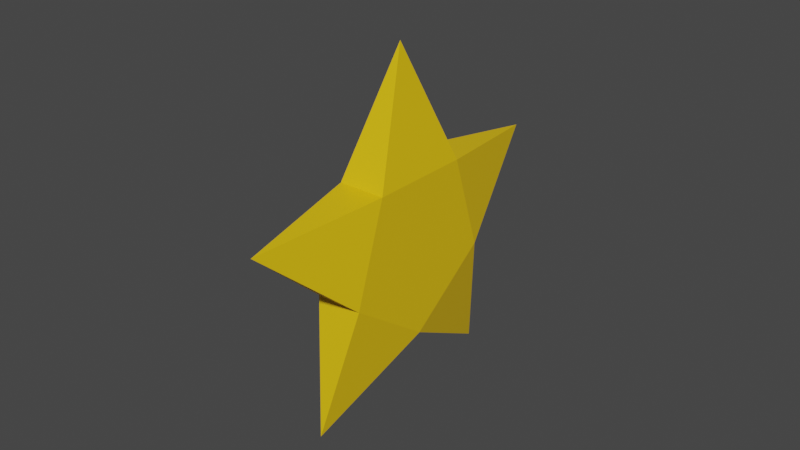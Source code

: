 # Source: LevelPegStar.blend  (saved by Blender 2.80.75; exported with 4.5.12 LTS)
import bpy
from mathutils import Matrix  # noqa: F401  (used for matrix-valued properties, if any)

bpy.ops.wm.read_factory_settings(use_empty=True)
scene = bpy.context.scene
scene.name = 'Scene'

# ---- collections
col_collection = bpy.data.collections.new('Collection'); scene.collection.children.link(col_collection)

# ---- materials (node trees are filled in below, after node groups)
mat_starcolor = bpy.data.materials.new('StarColor')
mat_starcolor.use_transparent_shadow = False

# ---- material node trees
mat_starcolor.use_nodes = True; mat_starcolor.node_tree.nodes.clear()
_N = mat_starcolor.node_tree.nodes; _L = mat_starcolor.node_tree.links
n0 = _N.new('ShaderNodeOutputMaterial'); n0.name = 'Material Output'; n0.location = (300, 300)
n1 = _N.new('ShaderNodeBsdfPrincipled'); n1.name = 'Principled BSDF'; n1.location = (10, 300)
n1.distribution = 'GGX'
n1.subsurface_method = 'BURLEY'
n1.inputs[0].default_value = (0.8796, 0.552, 0.004777, 1.0)
n1.inputs[3].default_value = 1.45
n1.inputs[27].default_value = (0.0, 0.0, 0.0, 1.0)
n1.inputs[28].default_value = 1.0
_L.new(n1.outputs[0], n0.inputs[0])
n0.is_active_output = True

# ---- world
world_world = bpy.data.worlds.new('World'); scene.world = world_world
world_world.use_nodes = True; world_world.node_tree.nodes.clear()
_N = world_world.node_tree.nodes; _L = world_world.node_tree.links
n0 = _N.new('ShaderNodeOutputWorld'); n0.name = 'World Output'; n0.location = (300, 300)
n1 = _N.new('ShaderNodeBackground'); n1.name = 'Background'; n1.location = (10, 300)
n1.inputs[0].default_value = (0.05088, 0.05088, 0.05088, 1.0)
_L.new(n1.outputs[0], n0.inputs[0])
n0.is_active_output = True
world_world.color = (0.05088, 0.05088, 0.05088)
world_world.use_sun_shadow = False
world_world.sun_shadow_jitter_overblur = 0.0

# ---- meshes
me_cylinder_001 = bpy.data.meshes.new('Cylinder.001')
me_cylinder_001.from_pydata([(-5.141e-07, 0.4606, -0.4262), (-5.141e-07, 0.4606, 0.5027), (0.5878, 0.809, 0.03826), (0.438, 0.1423, -0.4262), (0.438, 0.1423, 0.5027), (0.9511, -0.309, 0.03826), (0.2707, -0.3726, -0.4262), (0.2707, -0.3726, 0.5027), (-8.568e-08, -1.0, 0.03826), (-0.2707, -0.3726, -0.4262), (-0.2707, -0.3726, 0.5027), (-0.9511, -0.309, 0.03826), (-0.438, 0.1423, -1.0), (-0.438, 0.1423, 0.5027), (-0.5878, 0.809, 0.03826)], [], [(0, 1, 2), (2, 4, 3), (3, 4, 5), (5, 7, 6), (6, 7, 8), (8, 10, 9), (9, 10, 11), (11, 13, 12), (2, 1, 14, 13, 11, 10, 8, 7, 5, 4), (12, 13, 14), (14, 1, 0), (0, 2, 3, 5, 6, 8, 9, 11, 12, 14)])
_uv = me_cylinder_001.uv_layers.new(name='UVMap')
_uv.uv.foreach_set('vector', [1.0, 0.5, 1.0, 1.0, 0.9, 0.5, 0.9, 1.0, 0.8, 1.0, 0.8, 0.5, 0.8, 0.5, 0.8, 1.0, 0.7, 0.5, 0.7, 1.0, 0.6, 1.0, 0.6, 0.5, 0.6, 0.5, 0.6, 1.0, 0.5, 0.5, 0.5, 1.0, 0.4, 1.0, 0.4, 0.5, 0.4, 0.5, 0.4, 1.0, 0.3, 0.5, 0.3, 1.0, 0.2, 1.0, 0.2, 0.5, 0.3911, 0.4442, 0.25, 0.49, 0.1089, 0.4442, 0.02175, 0.3242, 0.02175, 0.1758, 0.1089, 0.05584, 0.25, 0.01, 0.3911, 0.05584, 0.4783, 0.1758, 0.4783, 0.3242, 0.2, 0.5, 0.2, 1.0, 0.1, 0.5, 0.1, 1.0, -7.451e-08, 1.0, -7.451e-08, 0.5, 0.75, 0.49, 0.8911, 0.4442, 0.9783, 0.3242, 0.9783, 0.1758, 0.8911, 0.05584, 0.75, 0.01, 0.6089, 0.05584, 0.5217, 0.1758, 0.5217, 0.3242, 0.6089, 0.4442])
me_cylinder_001.materials.append(mat_starcolor)
me_cylinder_001.use_remesh_preserve_volume = False
me_cylinder_001.use_remesh_preserve_attributes = False
me_cylinder_001.use_mirror_vertex_groups = False
me_cylinder_001.update()

# ---- objects
ob_cylinder_001 = bpy.data.objects.new('Cylinder.001', me_cylinder_001)

# ---- transforms, parenting, visibility, modifiers, constraints
ob_cylinder_001.location = (0.0, 0.0, 1.0)
ob_cylinder_001.rotation_euler = (-1.571, -1.257, -1.571)
ob_cylinder_001.scale = (1.0, 1.0, 0.2668)
ob_cylinder_001.lineart.crease_threshold = 0.0

# ---- collection membership
col_collection.objects.link(ob_cylinder_001)

# ---- scene / render settings (as saved in the file)
scene.frame_start = 1; scene.frame_end = 250; scene.frame_set(1)
scene.render.engine = 'BLENDER_EEVEE_NEXT'
scene.cycles.use_denoising = False
scene.cycles.samples = 128
scene.cycles.sampling_pattern = 'TABULATED_SOBOL'
scene.cycles.use_adaptive_sampling = False
scene.cycles.use_light_tree = False
scene.view_settings.view_transform = 'Filmic'
bpy.context.view_layer.update()

# ---- added for rendering (the .blend has no active camera and no usable light): camera, sun
cam_auto = bpy.data.cameras.new('AutoCamera')
cam_auto.lens = 50.0
cam_auto.sensor_width = 36.0
cam_auto.clip_end = 1000.0
ob_auto_camera = bpy.data.objects.new('AutoCamera', cam_auto)
scene.collection.objects.link(ob_auto_camera)
ob_auto_camera.location = (3.01569, -3.60763, 3.49514)
ob_auto_camera.rotation_euler = (1.09748, -7.21219e-08, 0.694738)
scene.camera = ob_auto_camera
light_auto_sun = bpy.data.lights.new('AutoSun', 'SUN')
light_auto_sun.energy = 3.0
light_auto_sun.angle = 0.0523599
ob_auto_sun = bpy.data.objects.new('AutoSun', light_auto_sun)
scene.collection.objects.link(ob_auto_sun)
ob_auto_sun.rotation_euler = (0.872665, 0.174533, 0.523599)
bpy.context.view_layer.update()
